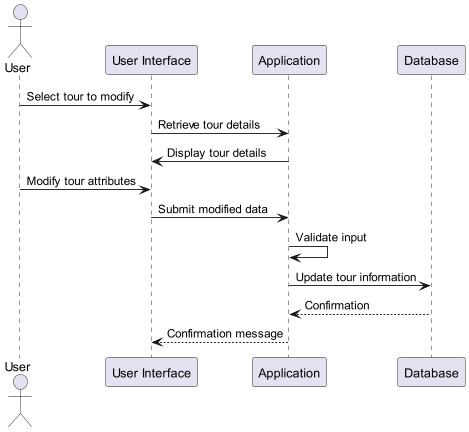

The diagram above was rendered by PlantUML. Its source (embedded in the PNG):
@startuml
actor User as U
participant "User Interface" as UI
participant Application as App
participant Database as DB

U -> UI: Select tour to modify
UI -> App: Retrieve tour details
App -> UI: Display tour details
U -> UI: Modify tour attributes
UI -> App: Submit modified data
App -> App: Validate input
App -> DB: Update tour information
DB --> App: Confirmation
App --> UI: Confirmation message

@enduml